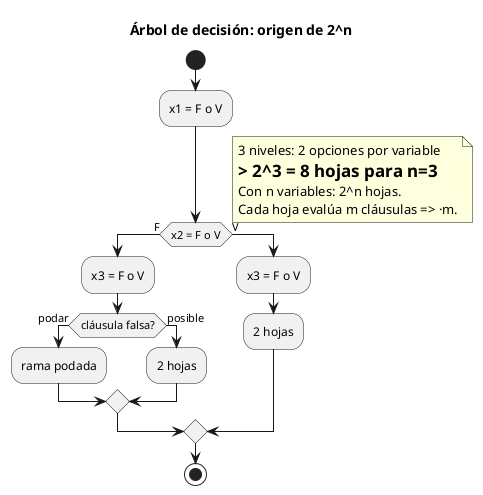

The diagram above was rendered by PlantUML. Its source (embedded in the PNG):
@startuml
title Árbol de decisión: origen de 2^n
start
:x1 = F o V;
if (x2 = F o V) then (F)
  :x3 = F o V;
  if (cláusula falsa?) then (podar)
    :rama podada;
  else (posible)
    :2 hojas;
  endif
else (V)
  :x3 = F o V;
  :2 hojas;
endif
note right
3 niveles: 2 opciones por variable
=> 2^3 = 8 hojas para n=3
Con n variables: 2^n hojas.
Cada hoja evalúa m cláusulas => ·m.
end note
stop
@enduml